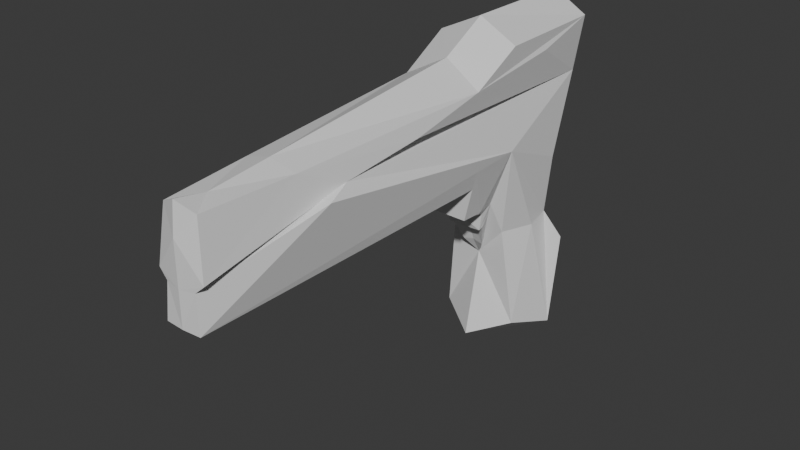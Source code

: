 # Source: gun.blend  (saved by Blender 4.2.66; exported with 4.5.12 LTS)
import bpy
from mathutils import Matrix  # noqa: F401  (used for matrix-valued properties, if any)

bpy.ops.wm.read_factory_settings(use_empty=True)
scene = bpy.context.scene
scene.name = 'Scene'

# ---- collections
col_collection = bpy.data.collections.new('Collection'); scene.collection.children.link(col_collection)

# ---- materials (node trees are filled in below, after node groups)
mat_material = bpy.data.materials.new('Material')
mat_material.alpha_threshold = 0.0
mat_material.roughness = 0.5
mat_material.line_color = (0.0, 0.0, 0.0, 1.0)

# ---- material node trees
mat_material.use_nodes = True; mat_material.node_tree.nodes.clear()
_N = mat_material.node_tree.nodes; _L = mat_material.node_tree.links
n0 = _N.new('ShaderNodeOutputMaterial'); n0.name = 'Material Output'; n0.location = (300, 300)
n1 = _N.new('ShaderNodeBsdfPrincipled'); n1.name = 'Principled BSDF'; n1.location = (10, 300)
n1.inputs[3].default_value = 1.45
_L.new(n1.outputs[0], n0.inputs[0])
n0.is_active_output = True

# ---- world
world_world = bpy.data.worlds.new('World'); scene.world = world_world
world_world.use_nodes = True; world_world.node_tree.nodes.clear()
_N = world_world.node_tree.nodes; _L = world_world.node_tree.links
n0 = _N.new('ShaderNodeOutputWorld'); n0.name = 'World Output'; n0.location = (300, 300)
n1 = _N.new('ShaderNodeBackground'); n1.name = 'Background'; n1.location = (10, 300)
n1.inputs[0].default_value = (0.05088, 0.05088, 0.05088, 1.0)
_L.new(n1.outputs[0], n0.inputs[0])
n0.is_active_output = True
world_world.color = (0.05088, 0.05088, 0.05088)
world_world.sun_shadow_jitter_overblur = 0.0

# ---- meshes
me_cube = bpy.data.meshes.new('Cube')
me_cube.from_pydata([(0.2186, 0.7571, -0.7224), (0.07592, -0.9947, -0.00038), (0.1659, 0.7963, 0.01687), (0.239, 0.7807, -0.3188), (0.07446, -0.9645, 0.4012), (0.1622, 0.5612, -0.6637), (0.1862, 0.4677, 0.1523), (-0.002609, 1.006, -0.7364), (0.0, -1.0, 0.0), (0.0, 1.0, 0.6404), (0.1507, 0.9926, 0.5574), (-0.00037, 0.9154, 0.09987), (-0.005462, -0.9877, 0.437), (0.003985, 0.4646, -0.7326), (0.1411, -0.4034, 0.3241), (0.1629, 0.7007, 0.4891), (0.1579, -0.06396, 0.3692), (0.1154, 0.5304, -0.2385), (0.1687, 0.6638, -0.2375), (0.1245, 0.9734, 0.3298), (0.1086, -0.5964, 0.4099), (0.1648, 0.2684, 0.4413), (0.0, 0.2944, 0.5295), (0.0, 0.4956, 0.6404), (0.1697, 0.4818, 0.5596), (-0.00291, 0.5402, -0.368), (0.2125, 0.8167, -0.4163), (0.1681, 0.7523, -0.2095), (-0.002534, 0.8611, -0.3103), (0.0, -1.0, 0.1401), (0.1002, -0.9845, 0.1787), (0.06299, -0.9893, 0.1454), (0.1699, -0.5089, 0.2964), (0.0, -0.6011, 0.4385), (0.0, -0.858, 0.4124), (0.0, -1.0, 0.3137), (0.09299, -0.3987, 0.3296), (0.1098, -0.05925, 0.3747), (0.1218, -0.5042, 0.3019), (0.07637, 0.9781, 0.3353), (0.05211, -0.9798, 0.1842), (0.01491, -0.9846, 0.1509), (-0.0002144, 1.048, 0.3272), (0.171, 0.2662, 0.1312), (0.1003, 0.2934, -0.1012), (0.00834, 0.3582, -0.04856), (0.006754, 0.2058, -0.0439), (0.04334, 0.3686, -0.00229), (0.09754, 0.4672, -0.0938), (0.03912, 0.5128, -0.2856), (0.1099, 0.3824, -0.09787), (0.1468, 0.2755, 0.0517), (0.04567, 0.4939, -0.3017), (0.07345, 0.4326, -0.2062), (0.08555, 0.3795, -0.1165), (0.08517, 0.4289, -0.1298), (0.005552, 0.3916, -0.1336), (-0.0007925, 0.4116, -0.1551), (0.005402, 0.4332, -0.2089), (0.008181, 0.4976, -0.2936), (0.02616, 0.462, -0.201), (0.07632, 0.4486, -0.1969), (0.08491, 0.4771, -0.1352), (0.0001583, 0.368, 0.02524), (0.006495, 0.5051, -0.2874), (0.004934, 0.4664, -0.1994), (0.00561, 0.4663, -0.188), (-4.412e-05, 1.01, 0.576), (-0.0001872, 1.042, 0.367), (0.09966, 1.006, 0.5166), (0.09189, 1.003, 0.3919), (0.003698, 1.024, 0.5534), (0.004446, 1.061, 0.4121), (0.06979, 1.037, 0.5065), (0.05488, 1.031, 0.4197), (0.06352, 1.035, 0.47), (0.004008, 1.039, 0.4947), (0.05687, 1.034, 0.5054), (0.03523, 1.03, 0.5199), (0.01296, 1.032, 0.5141), (0.004449, 1.061, 0.4121), (0.06353, 1.035, 0.47), (0.004012, 1.039, 0.4947), (0.05687, 1.034, 0.5054), (0.03524, 1.03, 0.5199), (0.01296, 1.032, 0.5141), (0.003511, 1.054, 0.4106), (0.0615, 1.016, 0.4684), (0.003074, 1.032, 0.4932), (0.05485, 1.015, 0.5039), (0.03321, 1.011, 0.5183), (0.01094, 1.013, 0.5125), (-0.0001014, 1.026, 0.4922), (0.06352, 1.035, 0.47), (0.06231, 1.015, 0.4699), (-0.000129, 1.031, 0.452)], [], [(17, 5, 18), (6, 19, 14), (19, 15, 21, 16), (17, 18, 6), (12, 35, 4), (26, 28, 3), (3, 28, 27), (30, 29, 31), (32, 31, 1), (34, 12, 4), (39, 37, 36), (25, 59, 64), (25, 48, 62, 49), (52, 59, 25), (60, 66, 65), (20, 4, 30, 14), (14, 32, 1, 43, 6), (5, 17, 25, 13), (24, 23, 22, 21), (0, 5, 13, 7), (36, 37, 16, 14), (10, 24, 21, 15, 19), (34, 4, 20, 33), (26, 3, 27, 2, 19, 6, 18, 5, 0), (23, 24, 10, 9), (16, 21, 20, 14), (48, 25, 17, 6), (19, 2, 11, 42), (11, 2, 27, 28), (37, 39, 19, 16), (8, 1, 31, 29), (21, 22, 33, 20), (30, 4, 35, 29), (41, 38, 36, 40), (36, 14, 19, 39), (38, 41, 31, 32), (40, 30, 31, 41), (40, 36, 14, 30), (38, 32, 14, 36), (10, 19, 42, 68, 70, 69, 67, 9), (44, 51, 46), (44, 50, 51), (46, 47, 45, 44), (33, 22, 23, 63, 47, 46, 8, 29, 35, 12, 34), (26, 0, 7, 28), (25, 49, 52), (54, 55, 53, 48, 50), (62, 48, 53, 61), (60, 61, 53, 58), (45, 56, 54, 50), (56, 57, 55, 54), (57, 58, 53, 55), (52, 61, 60, 59), (49, 62, 61, 52), (28, 7, 13, 25, 64, 65, 66, 63, 23, 9, 67, 92, 95, 68, 42, 11), (65, 64, 59, 60), (60, 58, 66), (47, 63, 66, 58, 57, 56, 45), (44, 45, 50), (51, 50, 48, 6, 43), (43, 1, 8, 46, 51), (71, 73, 75, 77, 78, 79, 76), (70, 68, 72, 74), (67, 69, 73, 71), (69, 70, 74, 75, 73), (67, 89, 94, 92), (94, 81, 87), (72, 93, 75, 74), (79, 78, 84, 85), (95, 94, 87, 68), (77, 75, 81, 83), (75, 93, 72, 80, 81), (76, 79, 85, 82), (78, 77, 83, 84), (92, 94, 95), (82, 85, 91, 88), (84, 83, 89, 90), (81, 80, 86, 87), (85, 84, 90, 91), (83, 81, 94, 89)])
_uv = me_cube.uv_layers.new(name='UVMap')
_uv.uv.foreach_set('vector', [0.4424, 0.5692, 0.375, 0.5678, 0.3187, 0.4022, 0.5, 0.5678, 0.3156, 0.2874, 0.5229, 0.6689, 0.3156, 0.2874, 0.527, 0.5114, 0.5437, 0.5827, 0.5242, 0.6193, 0.4424, 0.5692, 0.3187, 0.4022, 0.5, 0.5678, 0.5614, 0.875, 0.5484, 0.875, 0.5614, 0.75, 0.1875, 0.25, 0.3786, 0.4357, 0.0, 0.0, 0.0, 0.0, 0.3786, 0.4357, 0.0, 0.0, 0.5298, 0.75, 0.5216, 0.875, 0.5227, 0.75, 0.5172, 0.6894, 0.5227, 0.75, 0.5, 0.75, 0.5614, 0.8395, 0.5614, 0.875, 0.5634, 0.75, 0.3156, 0.2874, 0.5242, 0.6193, 0.5229, 0.6689, 0.3751, 0.5439, 0.403, 0.538, 0.4016, 0.5382, 0.373, 0.5443, 0.4655, 0.5427, 0.4523, 0.5428, 0.4043, 0.5434, 0.4133, 0.5413, 0.403, 0.538, 0.3751, 0.5439, 0.432, 0.5319, 0.4335, 0.5314, 0.4297, 0.5322, 0.55, 0.7014, 0.5614, 0.75, 0.5298, 0.75, 0.5229, 0.6689, 0.5229, 0.6689, 0.5172, 0.6894, 0.5, 0.75, 0.5, 0.5929, 0.5, 0.5678, 0.375, 0.5678, 0.4424, 0.5692, 0.373, 0.5443, 0.25, 0.5678, 0.5615, 0.5651, 0.5614, 0.5011, 0.5614, 0.5514, 0.5437, 0.5827, 0.375, 0.5, 0.375, 0.5678, 0.25, 0.5678, 0.25, 0.5, 0.5229, 0.6689, 0.5242, 0.6193, 0.5242, 0.6193, 0.5229, 0.6689, 0.5614, 0.5, 0.5615, 0.5651, 0.5437, 0.5827, 0.527, 0.5114, 0.3156, 0.2874, 0.5614, 0.8395, 0.5634, 0.75, 0.55, 0.7014, 0.5614, 0.7753, 0.1875, 0.25, 0.0, 0.0, 0.0, 0.0, 0.0, 0.0, 0.3156, 0.2874, 0.5, 0.5678, 0.3187, 0.4022, 0.375, 0.5678, 0.375, 0.5, 0.5614, 0.5011, 0.5615, 0.5651, 0.5614, 0.5, 0.5614, 0.375, 0.5242, 0.6193, 0.5437, 0.5827, 0.55, 0.7014, 0.5229, 0.6689, 0.4655, 0.5427, 0.373, 0.5443, 0.4424, 0.5692, 0.5, 0.5866, 0.0, 0.0, 0.0, 0.0, 0.5, 0.375, 0.5258, 0.375, 0.5, 0.375, 0.0, 0.0, 0.0, 0.0, 0.3786, 0.4357, 0.5242, 0.6193, 0.3156, 0.2874, 0.3156, 0.2874, 0.5242, 0.6193, 0.5, 0.875, 0.5, 0.75, 0.5227, 0.75, 0.5216, 0.875, 0.5437, 0.5827, 0.5614, 0.5514, 0.5614, 0.7753, 0.55, 0.7014, 0.5298, 0.75, 0.5614, 0.75, 0.5484, 0.875, 0.5216, 0.875, 0.5227, 0.75, 0.5172, 0.6894, 0.5229, 0.6689, 0.5298, 0.75, 0.5229, 0.6689, 0.5229, 0.6689, 0.3156, 0.2874, 0.3156, 0.2874, 0.5172, 0.6894, 0.5227, 0.75, 0.5227, 0.75, 0.5172, 0.6894, 0.5298, 0.75, 0.5298, 0.75, 0.5227, 0.75, 0.5227, 0.75, 0.5298, 0.75, 0.5229, 0.6689, 0.5229, 0.6689, 0.5298, 0.75, 0.5172, 0.6894, 0.5172, 0.6894, 0.5229, 0.6689, 0.5229, 0.6689, 0.0, 0.0, 0.0, 0.0, 0.5258, 0.375, 0.5304, 0.375, 0.1671, 0.1172, 0.181, 0.1236, 0.5541, 0.375, 0.5614, 0.375, 0.4598, 0.5579, 0.4863, 0.5916, 0.4663, 0.596, 0.4598, 0.5579, 0.4611, 0.5585, 0.4863, 0.5916, 0.4663, 0.596, 0.4998, 0.5172, 0.4948, 0.5185, 0.4598, 0.5579, 0.5614, 0.7753, 0.5614, 0.5514, 0.5614, 0.5011, 0.5016, 0.5167, 0.4998, 0.5172, 0.4663, 0.596, 0.5, 0.875, 0.5216, 0.875, 0.5484, 0.875, 0.5614, 0.875, 0.5614, 0.8395, 0.1875, 0.25, 0.375, 0.5, 0.25, 0.5, 0.3786, 0.4357, 0.3763, 0.5437, 0.4043, 0.5434, 0.4133, 0.5413, 0.4623, 0.5507, 0.4642, 0.5437, 0.4633, 0.5383, 0.4655, 0.5427, 0.4611, 0.5585, 0.4523, 0.5428, 0.4655, 0.5427, 0.4622, 0.5385, 0.456, 0.5389, 0.432, 0.5319, 0.457, 0.5387, 0.4633, 0.5383, 0.4378, 0.5306, 0.4948, 0.5185, 0.4663, 0.5246, 0.4623, 0.5507, 0.4611, 0.5585, 0.4663, 0.5246, 0.4535, 0.5273, 0.4642, 0.5437, 0.4623, 0.5507, 0.4535, 0.5273, 0.4378, 0.5306, 0.4633, 0.5383, 0.4642, 0.5437, 0.4133, 0.5413, 0.457, 0.5387, 0.432, 0.5319, 0.403, 0.538, 0.4043, 0.5434, 0.4523, 0.5428, 0.456, 0.5389, 0.4133, 0.5413, 0.3786, 0.4357, 0.25, 0.5, 0.25, 0.5678, 0.3751, 0.5439, 0.4016, 0.5382, 0.4297, 0.5322, 0.4335, 0.5314, 0.5016, 0.5167, 0.5614, 0.5011, 0.5614, 0.375, 0.5541, 0.375, 0.5446, 0.375, 0.54, 0.375, 0.5304, 0.375, 0.5258, 0.375, 0.5, 0.375, 0.4297, 0.5322, 0.4016, 0.5382, 0.403, 0.538, 0.432, 0.5319, 0.432, 0.5319, 0.4378, 0.5306, 0.4335, 0.5314, 0.4998, 0.5172, 0.5016, 0.5167, 0.4335, 0.5314, 0.4378, 0.5306, 0.4535, 0.5273, 0.4663, 0.5246, 0.4948, 0.5185, 0.4598, 0.5579, 0.4948, 0.5185, 0.4611, 0.5585, 0.4863, 0.5916, 0.4611, 0.5585, 0.4655, 0.5427, 0.5, 0.5866, 0.5, 0.6091, 0.5, 0.6091, 0.5, 0.75, 0.5, 0.875, 0.4663, 0.596, 0.4863, 0.5916, 0.5541, 0.375, 0.181, 0.1236, 0.1751, 0.1209, 0.2484, 0.1698, 0.3719, 0.2533, 0.4953, 0.3389, 0.5442, 0.375, 0.1671, 0.1172, 0.5304, 0.375, 0.5304, 0.375, 0.1671, 0.1172, 0.5541, 0.375, 0.181, 0.1236, 0.181, 0.1236, 0.5541, 0.375, 0.181, 0.1236, 0.1671, 0.1172, 0.1671, 0.1172, 0.1751, 0.1209, 0.181, 0.1236, 0.5541, 0.375, 0.2484, 0.1698, 0.1782, 0.123, 0.5446, 0.375, 0.1782, 0.123, 0.1751, 0.1209, 0.1751, 0.1209, 0.5304, 0.375, 0.1751, 0.1209, 0.1751, 0.1209, 0.1671, 0.1172, 0.4953, 0.3389, 0.3719, 0.2533, 0.3719, 0.2533, 0.4953, 0.3389, 0.54, 0.375, 0.1782, 0.123, 0.1751, 0.1209, 0.5304, 0.375, 0.2484, 0.1698, 0.1751, 0.1209, 0.1751, 0.1209, 0.2484, 0.1698, 0.1751, 0.1209, 0.1751, 0.1209, 0.5304, 0.375, 0.5304, 0.375, 0.1751, 0.1209, 0.5442, 0.375, 0.4953, 0.3389, 0.4953, 0.3389, 0.5442, 0.375, 0.3719, 0.2533, 0.2484, 0.1698, 0.2484, 0.1698, 0.3719, 0.2533, 0.5446, 0.375, 0.1782, 0.123, 0.54, 0.375, 0.5442, 0.375, 0.4953, 0.3389, 0.4953, 0.3389, 0.5442, 0.375, 0.3719, 0.2533, 0.2484, 0.1698, 0.2484, 0.1698, 0.3719, 0.2533, 0.1751, 0.1209, 0.5304, 0.375, 0.5304, 0.375, 0.1751, 0.1209, 0.4953, 0.3389, 0.3719, 0.2533, 0.3719, 0.2533, 0.4953, 0.3389, 0.2484, 0.1698, 0.1751, 0.1209, 0.1782, 0.123, 0.2484, 0.1698])
me_cube.materials.append(mat_material)
me_cube.use_mirror_vertex_groups = False
me_cube.update()

# ---- objects
ob_gun = bpy.data.objects.new('gun', me_cube)

# ---- transforms, parenting, visibility, modifiers, constraints
ob_gun.location = (0.0, 0.0, 0.0)
ob_gun.lock_rotations_4d = False
ob_gun.empty_display_type = 'ARROWS'
ob_gun.lineart.crease_threshold = 0.0
_m = ob_gun.modifiers.new('Mirror', 'MIRROR')
_m.merge_threshold = 0.017

# ---- collection membership
col_collection.objects.link(ob_gun)

# ---- scene / render settings (as saved in the file)
scene.frame_start = 1; scene.frame_end = 250; scene.frame_set(1)
scene.render.engine = 'BLENDER_EEVEE_NEXT'
bpy.context.view_layer.update()

# ---- added for rendering (the .blend has no active camera and no usable light): camera, sun
cam_auto = bpy.data.cameras.new('AutoCamera')
cam_auto.lens = 50.0
cam_auto.sensor_width = 36.0
cam_auto.clip_end = 1000.0
ob_auto_camera = bpy.data.objects.new('AutoCamera', cam_auto)
scene.collection.objects.link(ob_auto_camera)
ob_auto_camera.location = (2.33551, -2.77211, 1.82039)
ob_auto_camera.rotation_euler = (1.09748, -7.21219e-08, 0.694738)
scene.camera = ob_auto_camera
light_auto_sun = bpy.data.lights.new('AutoSun', 'SUN')
light_auto_sun.energy = 3.0
light_auto_sun.angle = 0.0523599
ob_auto_sun = bpy.data.objects.new('AutoSun', light_auto_sun)
scene.collection.objects.link(ob_auto_sun)
ob_auto_sun.rotation_euler = (0.872665, 0.174533, 0.523599)
bpy.context.view_layer.update()
